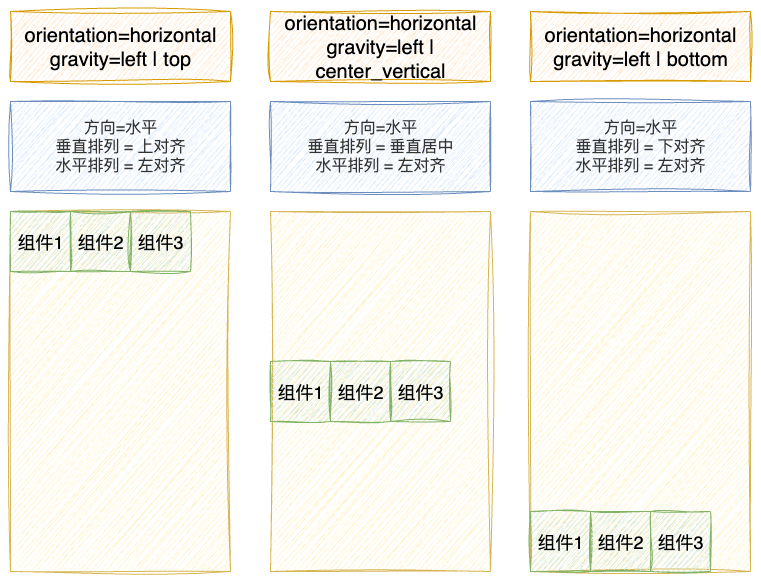

The diagram above was exported from draw.io. Its source (the exported page's mxGraphModel, read from the mxfile embedded in the PNG):
<mxGraphModel dx="946" dy="673" grid="1" gridSize="10" guides="1" tooltips="1" connect="1" arrows="1" fold="1" page="1" pageScale="1" pageWidth="850" pageHeight="1100" math="0" shadow="0">
  <root>
    <mxCell id="0" />
    <mxCell id="1" parent="0" />
    <mxCell id="9yAdXJAI53k5nd5s75sF-1" value="" style="rounded=0;whiteSpace=wrap;html=1;fillColor=#fff2cc;strokeColor=#d6b656;shadow=0;sketch=1;curveFitting=1;jiggle=2;" vertex="1" parent="1">
      <mxGeometry x="270" y="350" width="220" height="360" as="geometry" />
    </mxCell>
    <mxCell id="9yAdXJAI53k5nd5s75sF-2" value="&lt;font style=&quot;font-size: 18px;&quot;&gt;组件1&lt;/font&gt;" style="rounded=0;whiteSpace=wrap;html=1;fillColor=#d5e8d4;strokeColor=#82b366;shadow=0;sketch=1;curveFitting=1;jiggle=2;" vertex="1" parent="1">
      <mxGeometry x="270" y="350" width="60" height="60" as="geometry" />
    </mxCell>
    <mxCell id="9yAdXJAI53k5nd5s75sF-5" value="orientation=horizontal&lt;div&gt;gravity=left | top&lt;/div&gt;" style="text;html=1;align=center;verticalAlign=middle;whiteSpace=wrap;rounded=0;fontSize=20;fillColor=#ffe6cc;strokeColor=#d79b00;sketch=1;curveFitting=1;jiggle=2;" vertex="1" parent="1">
      <mxGeometry x="270" y="150" width="220" height="70" as="geometry" />
    </mxCell>
    <mxCell id="9yAdXJAI53k5nd5s75sF-6" value="&lt;font style=&quot;font-size: 16px;&quot;&gt;方向=水平&lt;/font&gt;&lt;div&gt;&lt;font style=&quot;font-size: 16px;&quot;&gt;垂直排列 = 上对齐&lt;/font&gt;&lt;div&gt;&lt;font style=&quot;font-size: 16px;&quot;&gt;水平排列 = 左对齐&lt;/font&gt;&lt;/div&gt;&lt;/div&gt;" style="text;html=1;align=center;verticalAlign=middle;whiteSpace=wrap;rounded=0;fillColor=#dae8fc;strokeColor=#6c8ebf;fontColor=#333333;sketch=1;curveFitting=1;jiggle=2;" vertex="1" parent="1">
      <mxGeometry x="270" y="240" width="220" height="90" as="geometry" />
    </mxCell>
    <mxCell id="9yAdXJAI53k5nd5s75sF-7" value="&lt;font style=&quot;font-size: 18px;&quot;&gt;组件2&lt;/font&gt;" style="rounded=0;whiteSpace=wrap;html=1;fillColor=#d5e8d4;strokeColor=#82b366;shadow=0;sketch=1;curveFitting=1;jiggle=2;" vertex="1" parent="1">
      <mxGeometry x="330" y="350" width="60" height="60" as="geometry" />
    </mxCell>
    <mxCell id="9yAdXJAI53k5nd5s75sF-8" value="&lt;font style=&quot;font-size: 18px;&quot;&gt;组件3&lt;/font&gt;" style="rounded=0;whiteSpace=wrap;html=1;fillColor=#d5e8d4;strokeColor=#82b366;shadow=0;sketch=1;curveFitting=1;jiggle=2;" vertex="1" parent="1">
      <mxGeometry x="390" y="350" width="60" height="60" as="geometry" />
    </mxCell>
    <mxCell id="9yAdXJAI53k5nd5s75sF-9" value="" style="rounded=0;whiteSpace=wrap;html=1;fillColor=#fff2cc;strokeColor=#d6b656;shadow=0;sketch=1;curveFitting=1;jiggle=2;" vertex="1" parent="1">
      <mxGeometry x="530" y="350" width="220" height="360" as="geometry" />
    </mxCell>
    <mxCell id="9yAdXJAI53k5nd5s75sF-10" value="&lt;font style=&quot;font-size: 18px;&quot;&gt;组件1&lt;/font&gt;" style="rounded=0;whiteSpace=wrap;html=1;fillColor=#d5e8d4;strokeColor=#82b366;shadow=0;sketch=1;curveFitting=1;jiggle=2;" vertex="1" parent="1">
      <mxGeometry x="530" y="500" width="60" height="60" as="geometry" />
    </mxCell>
    <mxCell id="9yAdXJAI53k5nd5s75sF-11" value="orientation=horizontal&lt;div&gt;gravity=left | center_vertical&lt;/div&gt;" style="text;html=1;align=center;verticalAlign=middle;whiteSpace=wrap;rounded=0;fontSize=20;fillColor=#ffe6cc;strokeColor=#d79b00;sketch=1;curveFitting=1;jiggle=2;" vertex="1" parent="1">
      <mxGeometry x="530" y="150" width="220" height="70" as="geometry" />
    </mxCell>
    <mxCell id="9yAdXJAI53k5nd5s75sF-12" value="&lt;font style=&quot;font-size: 16px;&quot;&gt;方向=水平&lt;/font&gt;&lt;div&gt;&lt;font style=&quot;font-size: 16px;&quot;&gt;垂直排列 = 垂直居中&lt;/font&gt;&lt;div&gt;&lt;font style=&quot;font-size: 16px;&quot;&gt;水平排列 = 左对齐&lt;/font&gt;&lt;/div&gt;&lt;/div&gt;" style="text;html=1;align=center;verticalAlign=middle;whiteSpace=wrap;rounded=0;fillColor=#dae8fc;strokeColor=#6c8ebf;fontColor=#333333;sketch=1;curveFitting=1;jiggle=2;" vertex="1" parent="1">
      <mxGeometry x="530" y="240" width="220" height="90" as="geometry" />
    </mxCell>
    <mxCell id="9yAdXJAI53k5nd5s75sF-13" value="&lt;font style=&quot;font-size: 18px;&quot;&gt;组件2&lt;/font&gt;" style="rounded=0;whiteSpace=wrap;html=1;fillColor=#d5e8d4;strokeColor=#82b366;shadow=0;sketch=1;curveFitting=1;jiggle=2;" vertex="1" parent="1">
      <mxGeometry x="590" y="500" width="60" height="60" as="geometry" />
    </mxCell>
    <mxCell id="9yAdXJAI53k5nd5s75sF-14" value="&lt;font style=&quot;font-size: 18px;&quot;&gt;组件3&lt;/font&gt;" style="rounded=0;whiteSpace=wrap;html=1;fillColor=#d5e8d4;strokeColor=#82b366;shadow=0;sketch=1;curveFitting=1;jiggle=2;" vertex="1" parent="1">
      <mxGeometry x="650" y="500" width="60" height="60" as="geometry" />
    </mxCell>
    <mxCell id="9yAdXJAI53k5nd5s75sF-15" value="" style="rounded=0;whiteSpace=wrap;html=1;fillColor=#fff2cc;strokeColor=#d6b656;shadow=0;sketch=1;curveFitting=1;jiggle=2;" vertex="1" parent="1">
      <mxGeometry x="790" y="350" width="220" height="360" as="geometry" />
    </mxCell>
    <mxCell id="9yAdXJAI53k5nd5s75sF-16" value="&lt;font style=&quot;font-size: 18px;&quot;&gt;组件1&lt;/font&gt;" style="rounded=0;whiteSpace=wrap;html=1;fillColor=#d5e8d4;strokeColor=#82b366;shadow=0;sketch=1;curveFitting=1;jiggle=2;" vertex="1" parent="1">
      <mxGeometry x="790" y="650" width="60" height="60" as="geometry" />
    </mxCell>
    <mxCell id="9yAdXJAI53k5nd5s75sF-17" value="orientation=horizontal&lt;div&gt;gravity=left | bottom&lt;/div&gt;" style="text;html=1;align=center;verticalAlign=middle;whiteSpace=wrap;rounded=0;fontSize=20;fillColor=#ffe6cc;strokeColor=#d79b00;sketch=1;curveFitting=1;jiggle=2;" vertex="1" parent="1">
      <mxGeometry x="790" y="150" width="220" height="70" as="geometry" />
    </mxCell>
    <mxCell id="9yAdXJAI53k5nd5s75sF-18" value="&lt;font style=&quot;font-size: 16px;&quot;&gt;方向=水平&lt;/font&gt;&lt;div&gt;&lt;font style=&quot;font-size: 16px;&quot;&gt;垂直排列 = 下对齐&lt;/font&gt;&lt;div&gt;&lt;font style=&quot;font-size: 16px;&quot;&gt;水平排列 = 左对齐&lt;/font&gt;&lt;/div&gt;&lt;/div&gt;" style="text;html=1;align=center;verticalAlign=middle;whiteSpace=wrap;rounded=0;fillColor=#dae8fc;strokeColor=#6c8ebf;fontColor=#333333;sketch=1;curveFitting=1;jiggle=2;" vertex="1" parent="1">
      <mxGeometry x="790" y="240" width="220" height="90" as="geometry" />
    </mxCell>
    <mxCell id="9yAdXJAI53k5nd5s75sF-19" value="&lt;font style=&quot;font-size: 18px;&quot;&gt;组件2&lt;/font&gt;" style="rounded=0;whiteSpace=wrap;html=1;fillColor=#d5e8d4;strokeColor=#82b366;shadow=0;sketch=1;curveFitting=1;jiggle=2;" vertex="1" parent="1">
      <mxGeometry x="850" y="650" width="60" height="60" as="geometry" />
    </mxCell>
    <mxCell id="9yAdXJAI53k5nd5s75sF-20" value="&lt;font style=&quot;font-size: 18px;&quot;&gt;组件3&lt;/font&gt;" style="rounded=0;whiteSpace=wrap;html=1;fillColor=#d5e8d4;strokeColor=#82b366;shadow=0;sketch=1;curveFitting=1;jiggle=2;" vertex="1" parent="1">
      <mxGeometry x="910" y="650" width="60" height="60" as="geometry" />
    </mxCell>
  </root>
</mxGraphModel>